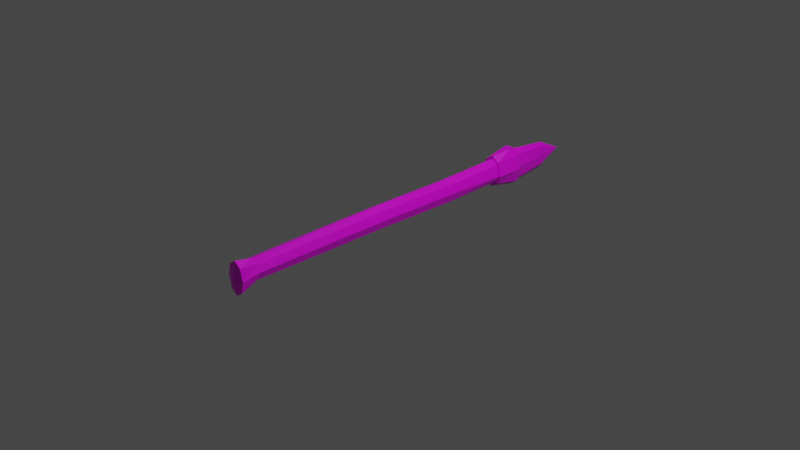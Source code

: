 # Source: stonespear.blend  (saved by Blender 2.91.10; exported with 4.5.12 LTS)
import bpy
from mathutils import Matrix  # noqa: F401  (used for matrix-valued properties, if any)

bpy.ops.wm.read_factory_settings(use_empty=True)
scene = bpy.context.scene
scene.name = 'Scene'

# ---- collections
col_collection = bpy.data.collections.new('Collection'); scene.collection.children.link(col_collection)

# ---- images (referenced by path relative to the original .blend; pixels are not part of the script)
import os
ASSET_DIR = os.environ.get("B2B_ASSET_DIR", "")  # directory of the original .blend (textures are referenced by path, not embedded)
HERE = os.path.dirname(os.path.abspath(__file__))  # packed textures are extracted next to this script under _unpacked/

def load_image(name, relpath, width, height, colorspace="sRGB"):
    """Load a texture the original file referenced (path relative to the .blend, or extracted next to this script)."""
    p = next((c for c in (os.path.join(HERE, relpath), os.path.join(ASSET_DIR, relpath)) if relpath and os.path.exists(c)), "")
    if p:
        img = bpy.data.images.load(p, check_existing=True)
        img.name = name
    else:  # same state as the original file: an image datablock whose file is absent (Cycles renders it pink)
        img = bpy.data.images.new(name, width, height)
        img.source = "FILE"
        img.filepath = "//" + (relpath or name)
    img.colorspace_settings.name = colorspace
    return img
img_stonespear_png = load_image('stonespear.png', 'stonespear.png', 1024, 1024, 'sRGB')

# ---- materials (node trees are filled in below, after node groups)
mat_material = bpy.data.materials.new('Material')
mat_material.alpha_threshold = 0.0
mat_material.use_transparent_shadow = False
mat_material.line_color = (0.0, 0.0, 0.0, 1.0)

# ---- material node trees
mat_material.use_nodes = True; mat_material.node_tree.nodes.clear()
_N = mat_material.node_tree.nodes; _L = mat_material.node_tree.links
n0 = _N.new('ShaderNodeOutputMaterial'); n0.name = 'Material Output'; n0.location = (300, 300)
n1 = _N.new('ShaderNodeBsdfPrincipled'); n1.name = 'Principled BSDF'; n1.location = (10, 300)
n1.distribution = 'GGX'
n1.subsurface_method = 'BURLEY'
n1.inputs[2].default_value = 0.4
n1.inputs[3].default_value = 1.45
n1.inputs[27].default_value = (0.0, 0.0, 0.0, 1.0)
n1.inputs[28].default_value = 1.0
n2 = _N.new('ShaderNodeTexImage'); n2.name = 'Image Texture'; n2.location = (-280, 280)
n2.image = img_stonespear_png
_L.new(n1.outputs[0], n0.inputs[0])
_L.new(n2.outputs[0], n1.inputs[0])
n0.is_active_output = True

# ---- world
world_world = bpy.data.worlds.new('World'); scene.world = world_world
world_world.use_nodes = True; world_world.node_tree.nodes.clear()
_N = world_world.node_tree.nodes; _L = world_world.node_tree.links
n0 = _N.new('ShaderNodeOutputWorld'); n0.name = 'World Output'; n0.location = (300, 300)
n1 = _N.new('ShaderNodeBackground'); n1.name = 'Background'; n1.location = (10, 300)
n1.inputs[0].default_value = (0.05088, 0.05088, 0.05088, 1.0)
_L.new(n1.outputs[0], n0.inputs[0])
n0.is_active_output = True
world_world.color = (0.05088, 0.05088, 0.05088)
world_world.use_sun_shadow = False
world_world.sun_shadow_jitter_overblur = 0.0

# ---- cameras
cam_camera = bpy.data.cameras.new('Camera')
cam_camera.clip_end = 100.0
cam_camera.ortho_scale = 7.314

# ---- lights
light_light = bpy.data.lights.new('Light', 'POINT')
light_light.transmission_factor = 0.0
light_light.energy = 1000.0
light_light.shadow_soft_size = 0.1
light_light.shadow_maximum_resolution = 0.006
light_light.use_absolute_resolution = True

# ---- meshes
me_cube_002 = bpy.data.meshes.new('Cube.002')
me_cube_002.from_pydata([(-0.02826, 3.479, 0.188), (-0.07604, -0.711, 0.2075), (-0.02826, 3.479, -0.03038), (-0.07604, -0.711, -0.04995), (0.02826, 3.479, 0.188), (0.07604, -0.711, 0.2075), (0.02826, 3.479, -0.03038), (0.07604, -0.711, -0.04995), (-0.07604, 2.686, 0.2075), (0.07604, 2.686, 0.01647), (-0.07604, 2.686, 0.01647), (0.07604, 2.686, 0.2075), (0.1063, -0.711, 0.07879), (1.705e-06, -0.711, 0.2588), (1.739e-06, 3.479, -0.07387), (-0.03951, 3.479, 0.07879), (1.76e-06, -0.711, -0.1012), (0.03952, 3.479, 0.07879), (1.719e-06, 3.479, 0.2315), (-0.1063, -0.711, 0.07879), (1.705e-06, 2.686, 0.2588), (-0.1063, 2.686, 0.07879), (0.1063, 2.686, 0.07879), (1.76e-06, 2.686, -0.03482), (1.733e-06, -0.7488, 0.07879), (-0.0004714, 3.79, 0.07879), (-0.07604, 1.922, 0.1958), (-0.07604, 1.922, 0.004352), (0.07604, 1.922, 0.1958), (0.07604, 1.922, 0.004352), (1.749e-06, 1.922, -0.03379), (0.1063, 1.922, 0.1001), (-0.1063, 1.922, 0.1001), (1.708e-06, 1.922, 0.234), (-0.07604, -0.5285, 0.1857), (-0.07604, -0.5285, 0.0275), (0.07604, -0.5285, 0.1857), (1.745e-06, -0.5285, -0.004016), (0.1063, -0.5285, 0.1066), (-0.1063, -0.5285, 0.1066), (1.712e-06, -0.5285, 0.2172), (0.07604, -0.5285, 0.0275), (0.07604, 0.1698, 0.02278), (-0.07604, 0.1698, 0.1976), (-0.07604, 0.1698, 0.02278), (0.07604, 0.1698, 0.1976), (1.738e-06, 0.1698, -0.01204), (0.1063, 0.1698, 0.1102), (-0.1063, 0.1698, 0.1102), (1.701e-06, 0.1698, 0.2324), (0.07604, 1.01, 0.02195), (-0.07604, 1.01, 0.2051), (-0.07604, 1.01, 0.02195), (0.07604, 1.01, 0.2051), (1.74e-06, 1.01, -0.01454), (0.1063, 1.01, 0.1135), (-0.1063, 1.01, 0.1135), (1.701e-06, 1.01, 0.2416), (0.08903, 2.685, -0.005516), (0.08903, 3.004, -0.07194), (1.764e-06, 3.004, -0.132), (-0.1245, 3.004, 0.07879), (-0.08902, 3.004, -0.07194), (0.1245, 3.004, 0.07879), (0.08903, 3.004, 0.2295), (1.701e-06, 3.004, 0.2896), (-0.08902, 3.004, 0.2295), (-0.08902, 2.685, 0.2295), (-0.08902, 2.685, -0.005516), (0.08903, 2.685, 0.2295), (1.701e-06, 2.685, 0.2896), (-0.1245, 2.685, 0.07879), (0.1245, 2.685, 0.07879), (1.764e-06, 2.685, -0.06557), (1.697e-06, 2.981, 0.3142), (-0.04279, 2.973, 0.3157), (-0.04279, 2.91, 0.3157), (0.0428, 2.973, 0.3157), (0.0428, 2.91, 0.3157), (1.697e-06, 2.901, 0.3142), (-0.05385, 2.941, 0.3157), (0.05386, 2.941, 0.3157), (-0.04941, 3.09, 0.2185), (0.0691, 3.09, 0.07879), (0.04942, 3.09, 0.2185), (1.713e-06, 3.09, 0.2742), (0.04942, 3.09, -0.06095), (1.748e-06, 3.09, -0.1166), (-0.04941, 3.09, -0.06095), (-0.0691, 3.09, 0.07879)], [], [(14, 25, 6), (84, 85, 65, 64), (11, 22, 72, 69), (24, 19, 3, 16), (86, 83, 63, 59), (85, 82, 66, 65), (33, 20, 8, 26), (32, 21, 10, 27), (31, 22, 11, 28), (30, 23, 9, 29), (27, 10, 23, 30), (29, 9, 22, 31), (26, 8, 21, 32), (28, 11, 20, 33), (10, 21, 71, 68), (83, 84, 64, 63), (12, 24, 16, 7), (5, 13, 24, 12), (13, 1, 19, 24), (23, 10, 68, 73), (8, 20, 70, 67), (14, 2, 25), (17, 6, 25), (4, 17, 25), (53, 28, 33, 57), (51, 26, 32, 56), (50, 29, 31, 55), (52, 27, 30, 54), (54, 30, 29, 50), (55, 31, 28, 53), (56, 32, 27, 52), (57, 33, 26, 51), (13, 40, 34, 1), (19, 39, 35, 3), (12, 38, 36, 5), (16, 37, 41, 7), (3, 35, 37, 16), (7, 41, 38, 12), (1, 34, 39, 19), (5, 36, 40, 13), (40, 49, 43, 34), (39, 48, 44, 35), (38, 47, 45, 36), (37, 46, 42, 41), (35, 44, 46, 37), (41, 42, 47, 38), (34, 43, 48, 39), (36, 45, 49, 40), (49, 57, 51, 43), (48, 56, 52, 44), (47, 55, 53, 45), (46, 54, 50, 42), (44, 52, 54, 46), (42, 50, 55, 47), (43, 51, 56, 48), (45, 53, 57, 49), (72, 63, 64, 69), (71, 61, 62, 68), (70, 69, 78, 79), (69, 64, 77, 81, 78), (67, 66, 61, 71), (58, 59, 63, 72), (9, 23, 73, 58), (20, 11, 69, 70), (87, 86, 59, 60), (21, 8, 67, 71), (89, 88, 62, 61), (88, 87, 60, 62), (22, 9, 58, 72), (82, 89, 61, 66), (66, 67, 76, 80, 75), (67, 70, 79, 76), (64, 65, 74, 77), (65, 66, 75, 74), (68, 62, 60, 73), (58, 73, 60, 59), (80, 79, 74), (80, 76, 79), (78, 81, 79), (74, 81, 77), (74, 75, 80), (81, 74, 79), (18, 4, 25), (15, 25, 2), (0, 18, 25), (15, 0, 25), (0, 15, 89, 82), (2, 14, 87, 88), (15, 2, 88, 89), (14, 6, 86, 87), (17, 4, 84, 83), (18, 0, 82, 85), (6, 17, 83, 86), (4, 18, 85, 84)])
_uv = me_cube_002.uv_layers.new(name='UVMap')
_uv.uv.foreach_set('vector', [0.7765, 0.3034, 0.7766, 0.01497, 0.8062, 0.2983, 0.4024, 0.6559, 0.4517, 0.6589, 0.4522, 0.7365, 0.3883, 0.7389, 0.4095, 0.9524, 0.3491, 0.983, 0.3431, 0.9759, 0.4113, 0.941, 0.06092, 0.0502, 0.06138, 0.07062, 0.04435, 0.0697, 0.03001, 0.06395, 0.8239, 0.6444, 0.9127, 0.6366, 0.9222, 0.7249, 0.8338, 0.7221, 0.4517, 0.6589, 0.5008, 0.6556, 0.5165, 0.7372, 0.4522, 0.7365, 0.1574, 0.7549, 0.1763, 0.9566, 0.16, 0.9579, 0.1421, 0.7563, 0.1241, 0.7579, 0.1363, 0.9598, 0.1239, 0.9608, 0.1061, 0.7595, 0.1907, 0.7516, 0.2163, 0.9523, 0.1927, 0.9549, 0.1727, 0.7534, 0.2238, 0.7483, 0.2451, 0.9492, 0.2287, 0.9509, 0.2086, 0.7498, 0.1061, 0.7595, 0.1239, 0.9608, 0.1074, 0.9621, 0.09086, 0.7608, 0.2086, 0.7498, 0.2287, 0.9509, 0.2163, 0.9523, 0.1907, 0.7516, 0.1421, 0.7563, 0.16, 0.9579, 0.1363, 0.9598, 0.1241, 0.7579, 0.1727, 0.7534, 0.1927, 0.9549, 0.1763, 0.9566, 0.1574, 0.7549, 0.7278, 0.9607, 0.6924, 0.9756, 0.6848, 0.9689, 0.728, 0.9478, 0.3116, 0.6458, 0.4024, 0.6559, 0.3883, 0.7389, 0.2986, 0.7354, 0.1242, 0.06472, 0.1209, 0.04456, 0.1538, 0.05231, 0.1408, 0.06064, 0.1067, 0.06642, 0.09229, 0.06216, 0.1209, 0.04456, 0.1242, 0.06472, 0.09229, 0.06216, 0.07893, 0.06903, 0.06138, 0.07062, 0.06092, 0.0502, 0.776, 0.9487, 0.7278, 0.9607, 0.728, 0.9478, 0.776, 0.9337, 0.4998, 0.9519, 0.4543, 0.9447, 0.4542, 0.9308, 0.4975, 0.9401, 0.7765, 0.3034, 0.7467, 0.2982, 0.7766, 0.01497, 0.8709, 0.2837, 0.8062, 0.2983, 0.7766, 0.01497, 0.4211, 0.3018, 0.3553, 0.2867, 0.452, 0.01323, 0.1498, 0.5132, 0.1727, 0.7534, 0.1574, 0.7549, 0.1348, 0.5147, 0.1198, 0.5161, 0.1421, 0.7563, 0.1241, 0.7579, 0.1026, 0.5177, 0.1843, 0.51, 0.2086, 0.7498, 0.1907, 0.7516, 0.1671, 0.5116, 0.08533, 0.5193, 0.1061, 0.7595, 0.09086, 0.7608, 0.07023, 0.5207, 0.1994, 0.5085, 0.2238, 0.7483, 0.2086, 0.7498, 0.1843, 0.51, 0.1671, 0.5116, 0.1907, 0.7516, 0.1727, 0.7534, 0.1498, 0.5132, 0.1026, 0.5177, 0.1241, 0.7579, 0.1061, 0.7595, 0.08533, 0.5193, 0.1348, 0.5147, 0.1574, 0.7549, 0.1421, 0.7563, 0.1198, 0.5161, 0.09229, 0.06216, 0.09667, 0.1087, 0.08183, 0.1103, 0.07893, 0.06903, 0.06138, 0.07062, 0.06673, 0.1118, 0.05163, 0.1124, 0.04435, 0.0697, 0.1242, 0.06472, 0.1266, 0.1061, 0.1115, 0.1075, 0.1067, 0.06642, 0.1538, 0.05231, 0.1567, 0.1019, 0.1416, 0.1039, 0.1408, 0.06064, 0.04435, 0.0697, 0.05163, 0.1124, 0.03643, 0.1132, 0.03001, 0.06395, 0.1408, 0.06064, 0.1416, 0.1039, 0.1266, 0.1061, 0.1242, 0.06472, 0.07893, 0.06903, 0.08183, 0.1103, 0.06673, 0.1118, 0.06138, 0.07062, 0.1067, 0.06642, 0.1115, 0.1075, 0.09667, 0.1087, 0.09229, 0.06216, 0.09667, 0.1087, 0.1141, 0.2941, 0.09921, 0.2955, 0.08183, 0.1103, 0.06673, 0.1118, 0.08264, 0.2969, 0.0662, 0.2983, 0.05163, 0.1124, 0.1266, 0.1061, 0.1455, 0.291, 0.129, 0.2927, 0.1115, 0.1075, 0.1567, 0.1019, 0.1769, 0.2877, 0.1619, 0.2893, 0.1416, 0.1039, 0.05163, 0.1124, 0.0662, 0.2983, 0.05115, 0.2995, 0.03643, 0.1132, 0.1416, 0.1039, 0.1619, 0.2893, 0.1455, 0.291, 0.1266, 0.1061, 0.08183, 0.1103, 0.09921, 0.2955, 0.08264, 0.2969, 0.06673, 0.1118, 0.1115, 0.1075, 0.129, 0.2927, 0.1141, 0.2941, 0.09667, 0.1087, 0.1141, 0.2941, 0.1348, 0.5147, 0.1198, 0.5161, 0.09921, 0.2955, 0.08264, 0.2969, 0.1026, 0.5177, 0.08533, 0.5193, 0.0662, 0.2983, 0.1455, 0.291, 0.1671, 0.5116, 0.1498, 0.5132, 0.129, 0.2927, 0.1769, 0.2877, 0.1994, 0.5085, 0.1843, 0.51, 0.1619, 0.2893, 0.0662, 0.2983, 0.08533, 0.5193, 0.07023, 0.5207, 0.05115, 0.2995, 0.1619, 0.2893, 0.1843, 0.51, 0.1671, 0.5116, 0.1455, 0.291, 0.09921, 0.2955, 0.1198, 0.5161, 0.1026, 0.5177, 0.08264, 0.2969, 0.129, 0.2927, 0.1498, 0.5132, 0.1348, 0.5147, 0.1141, 0.2941, 0.3431, 0.9759, 0.2986, 0.7354, 0.3883, 0.7389, 0.4113, 0.941, 0.6848, 0.9689, 0.6301, 0.7247, 0.7185, 0.722, 0.728, 0.9478, 0.4542, 0.9308, 0.4113, 0.941, 0.434, 0.8046, 0.4531, 0.8109, 0.4113, 0.941, 0.3883, 0.7389, 0.4356, 0.7651, 0.4318, 0.784, 0.434, 0.8046, 0.4975, 0.9401, 0.5165, 0.7372, 0.6005, 0.7329, 0.5722, 0.9736, 0.824, 0.9479, 0.8338, 0.7221, 0.9222, 0.7249, 0.8672, 0.969, 0.8242, 0.9608, 0.776, 0.9487, 0.776, 0.9337, 0.824, 0.9479, 0.4543, 0.9447, 0.4095, 0.9524, 0.4113, 0.941, 0.4542, 0.9308, 0.7762, 0.647, 0.8239, 0.6444, 0.8338, 0.7221, 0.7762, 0.719, 0.5661, 0.9816, 0.4998, 0.9519, 0.4975, 0.9401, 0.5722, 0.9736, 0.6398, 0.6364, 0.7285, 0.6443, 0.7185, 0.722, 0.6301, 0.7247, 0.7285, 0.6443, 0.7762, 0.647, 0.7762, 0.719, 0.7185, 0.722, 0.8596, 0.9757, 0.8242, 0.9608, 0.824, 0.9479, 0.8672, 0.969, 0.5008, 0.6556, 0.5896, 0.6455, 0.6005, 0.7329, 0.5165, 0.7372, 0.5165, 0.7372, 0.4975, 0.9401, 0.472, 0.8041, 0.4738, 0.7832, 0.47, 0.7647, 0.4975, 0.9401, 0.4542, 0.9308, 0.4531, 0.8109, 0.472, 0.8041, 0.3883, 0.7389, 0.4522, 0.7365, 0.4525, 0.7592, 0.4356, 0.7651, 0.4522, 0.7365, 0.5165, 0.7372, 0.47, 0.7647, 0.4525, 0.7592, 0.728, 0.9478, 0.7185, 0.722, 0.7762, 0.719, 0.776, 0.9337, 0.824, 0.9479, 0.776, 0.9337, 0.7762, 0.719, 0.8338, 0.7221, 0.9762, 0.944, 0.9588, 0.9871, 0.9347, 0.923, 0.9762, 0.944, 0.9797, 0.9717, 0.9588, 0.9871, 0.933, 0.9893, 0.9174, 0.9661, 0.9588, 0.9871, 0.9347, 0.923, 0.9174, 0.9661, 0.9138, 0.9384, 0.9347, 0.923, 0.9606, 0.9208, 0.9762, 0.944, 0.9174, 0.9661, 0.9347, 0.923, 0.9588, 0.9871, 0.4514, 0.307, 0.4211, 0.3018, 0.452, 0.01323, 0.6821, 0.2835, 0.7766, 0.01497, 0.7467, 0.2982, 0.4818, 0.3018, 0.4514, 0.307, 0.452, 0.01323, 0.5476, 0.287, 0.4818, 0.3018, 0.452, 0.01323, 0.4818, 0.3018, 0.5476, 0.287, 0.5896, 0.6455, 0.5008, 0.6556, 0.7467, 0.2982, 0.7765, 0.3034, 0.7762, 0.647, 0.7285, 0.6443, 0.6821, 0.2835, 0.7467, 0.2982, 0.7285, 0.6443, 0.6398, 0.6364, 0.7765, 0.3034, 0.8062, 0.2983, 0.8239, 0.6444, 0.7762, 0.647, 0.3553, 0.2867, 0.4211, 0.3018, 0.4024, 0.6559, 0.3116, 0.6458, 0.4514, 0.307, 0.4818, 0.3018, 0.5008, 0.6556, 0.4517, 0.6589, 0.8062, 0.2983, 0.8709, 0.2837, 0.9127, 0.6366, 0.8239, 0.6444, 0.4211, 0.3018, 0.4514, 0.307, 0.4517, 0.6589, 0.4024, 0.6559])
me_cube_002.materials.append(mat_material)
me_cube_002.use_remesh_preserve_volume = False
me_cube_002.use_remesh_preserve_attributes = False
me_cube_002.use_mirror_vertex_groups = False
me_cube_002.update()

# ---- objects
ob_light = bpy.data.objects.new('Light', light_light)
ob_camera = bpy.data.objects.new('Camera', cam_camera)
ob_stonespear = bpy.data.objects.new('stonespear', me_cube_002)

# ---- transforms, parenting, visibility, modifiers, constraints
ob_light.location = (4.076, 1.005, 5.904)
ob_light.rotation_euler = (0.6503, 0.05522, 1.866)
ob_light.lock_rotations_4d = False
ob_light.empty_display_type = 'ARROWS'
ob_light.color = (0.0, 0.0, 0.0, 0.0)
ob_light.lineart.crease_threshold = 0.0
ob_camera.location = (7.359, -6.926, 4.958)
ob_camera.rotation_euler = (1.109, 0.0, 0.8149)
ob_camera.lock_rotations_4d = False
ob_camera.empty_display_type = 'ARROWS'
ob_camera.color = (0.0, 0.0, 0.0, 0.0)
ob_camera.display_type = 'WIRE'
ob_camera.lineart.crease_threshold = 0.0
ob_stonespear.location = (0.0, -1.304, 0.0)
ob_stonespear.lock_rotations_4d = False
ob_stonespear.empty_display_type = 'ARROWS'
ob_stonespear.lineart.crease_threshold = 0.0

# ---- collection membership
col_collection.objects.link(ob_light)
col_collection.objects.link(ob_camera)
col_collection.objects.link(ob_stonespear)

# ---- scene / render settings (as saved in the file)
scene.camera = ob_camera
scene.frame_start = 1; scene.frame_end = 250; scene.frame_set(42)
scene.render.engine = 'BLENDER_EEVEE_NEXT'
scene.cycles.use_denoising = False
scene.cycles.samples = 128
scene.cycles.sampling_pattern = 'TABULATED_SOBOL'
scene.cycles.use_adaptive_sampling = False
scene.cycles.use_light_tree = False
scene.view_settings.view_transform = 'Filmic'
bpy.context.view_layer.update()
